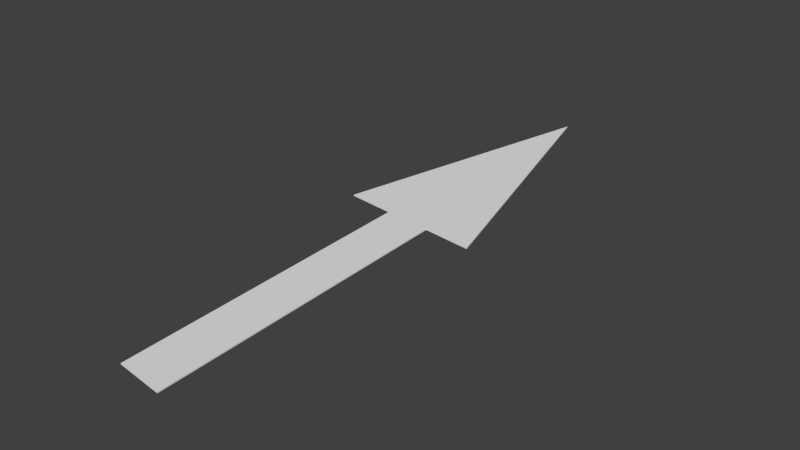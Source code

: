 # Source: straight_arrow.blend  (saved by Blender 2.73.0; exported with 4.5.12 LTS)
import bpy
from mathutils import Matrix  # noqa: F401  (used for matrix-valued properties, if any)

bpy.ops.wm.read_factory_settings(use_empty=True)
scene = bpy.context.scene
scene.name = 'Scene'

# ---- collections
col_collection_1 = bpy.data.collections.new('Collection 1'); scene.collection.children.link(col_collection_1)

# ---- materials (node trees are filled in below, after node groups)
mat_white_asphalt = bpy.data.materials.new('White_asphalt')
mat_white_asphalt.alpha_threshold = 0.0
mat_white_asphalt.use_transparent_shadow = False
mat_white_asphalt.roughness = 0.5
mat_white_asphalt.specular_intensity = 0.0
mat_white_asphalt.line_color = (0.0, 0.0, 0.0, 1.0)

# ---- material node trees

# ---- world
world_world = bpy.data.worlds.new('World'); scene.world = world_world
world_world.color = (0.05088, 0.05088, 0.05088)
world_world.use_sun_shadow = False
world_world.sun_shadow_jitter_overblur = 0.0
world_world.cycles.sampling_method = 'MANUAL'
world_world.cycles.sample_map_resolution = 256

# ---- cameras
cam_camera = bpy.data.cameras.new('Camera')
cam_camera.clip_end = 100.0
cam_camera.lens = 35.0
cam_camera.sensor_width = 32.0
cam_camera.sensor_height = 18.0
cam_camera.ortho_scale = 7.314
cam_camera.dof.focus_distance = 0.0
cam_camera.dof.aperture_fstop = 128.0

# ---- meshes
me_cube = bpy.data.meshes.new('Cube')
me_cube.from_pydata([(3.064, 0.03725, -1.0), (1.0, -1.0, -1.0), (-1.0, -1.0, -1.0), (-3.064, 0.03725, -1.0), (3.064, 0.03724, 1.0), (1.0, -1.0, 1.0), (-1.0, -1.0, 1.0), (-3.064, 0.03724, 1.0), (1.0, 0.03725, -1.0), (-1.0, 0.03725, -1.0), (1.0, 0.03725, 1.0), (-1.0, 0.03725, 1.0), (1.788e-07, 1.0, -1.0), (0.0, -1.0, -1.0), (2.384e-07, 1.0, 1.0), (-5.364e-07, -1.0, 1.0), (-1.192e-07, 0.03725, 1.0), (5.96e-08, 0.03725, -1.0)], [], [(17, 13, 2, 9), (16, 11, 6, 15), (8, 10, 5, 1), (13, 15, 6, 2), (9, 11, 7, 3), (14, 12, 3, 7), (2, 6, 11, 9), (0, 4, 10, 8), (14, 7, 11, 16), (12, 17, 9, 3), (0, 8, 17, 12), (4, 14, 16, 10), (4, 0, 12, 14), (1, 5, 15, 13), (10, 16, 15, 5), (8, 1, 13, 17)])
_uv = me_cube.uv_layers.new(name='UVMap')
_uv.uv.foreach_set('vector', [0.2095, 0.5087, 0.2095, 0.9452, 0.1412, 0.9452, 0.1412, 0.5087, 0.2095, 0.2079, 0.1412, 0.2079, 0.1412, 0.137, 0.2095, 0.137, 0.8606, 0.1368, 0.8606, 8.49e-05, 0.9315, 8.492e-05, 0.9315, 0.1368, 8.484e-05, 0.1368, 8.484e-05, 8.495e-05, 0.06845, 8.494e-05, 0.06845, 0.1368, 0.1394, 0.1368, 0.1394, 8.492e-05, 0.2804, 8.489e-05, 0.2804, 0.1368, 0.5, 8.487e-05, 0.5, 0.1368, 0.2804, 0.1368, 0.2804, 8.489e-05, 0.06845, 0.1368, 0.06845, 8.494e-05, 0.1394, 8.492e-05, 0.1394, 0.1368, 0.7195, 0.1368, 0.7195, 8.484e-05, 0.8606, 8.49e-05, 0.8606, 0.1368, 0.2095, 0.2737, 8.484e-05, 0.2079, 0.1412, 0.2079, 0.2095, 0.2079, 0.2095, 0.1035, 0.2095, 0.5087, 0.1412, 0.5087, 8.485e-05, 0.5087, 0.419, 0.5087, 0.2779, 0.5087, 0.2095, 0.5087, 0.2095, 0.1035, 0.419, 0.2079, 0.2095, 0.2737, 0.2095, 0.2079, 0.2779, 0.2079, 0.7195, 8.484e-05, 0.7195, 0.1368, 0.5, 0.1368, 0.5, 8.487e-05, 0.9315, 0.1368, 0.9315, 8.492e-05, 0.9999, 8.496e-05, 0.9999, 0.1368, 0.2779, 0.2079, 0.2095, 0.2079, 0.2095, 0.137, 0.2779, 0.137, 0.2779, 0.5087, 0.2779, 0.9452, 0.2095, 0.9452, 0.2095, 0.5087])
me_cube.materials.append(mat_white_asphalt)
me_cube.use_remesh_preserve_volume = False
me_cube.use_remesh_preserve_attributes = False
me_cube.use_mirror_vertex_groups = False
me_cube.update()

# ---- objects
ob_straight_arrow = bpy.data.objects.new('Straight_arrow', me_cube)
ob_camera = bpy.data.objects.new('Camera', cam_camera)

# ---- transforms, parenting, visibility, modifiers, constraints
ob_straight_arrow.location = (0.0, -0.05406, 0.0)
ob_straight_arrow.rotation_euler = (-1.192e-07, -0.0, 0.0)
ob_straight_arrow.scale = (0.163, 2.0, 0.005)
ob_straight_arrow.lock_rotations_4d = False
ob_straight_arrow.empty_display_type = 'ARROWS'
ob_straight_arrow.lineart.crease_threshold = 0.0
ob_camera.location = (3.272, -3.673, 3.042)
ob_camera.rotation_euler = (1.109, 0.01082, 0.8149)
ob_camera.lock_rotations_4d = False
ob_camera.empty_display_type = 'ARROWS'
ob_camera.color = (0.0, 0.0, 0.0, 0.0)
ob_camera.display_type = 'WIRE'
ob_camera.lineart.crease_threshold = 0.0
_c = ob_camera.constraints.new('TRACK_TO'); _c.name = 'Track To'
_c.target = ob_straight_arrow

# ---- collection membership
col_collection_1.objects.link(ob_straight_arrow)
col_collection_1.objects.link(ob_camera)

# ---- scene / render settings (as saved in the file)
scene.camera = ob_camera
scene.frame_start = 1; scene.frame_end = 250; scene.frame_set(1)
scene.render.engine = 'BLENDER_EEVEE_NEXT'
scene.render.resolution_percentage = 50
scene.render.dither_intensity = 0.0
scene.cycles.use_denoising = False
scene.cycles.samples = 10
scene.cycles.sampling_pattern = 'TABULATED_SOBOL'
scene.cycles.light_sampling_threshold = 0.0
scene.cycles.use_adaptive_sampling = False
scene.cycles.use_light_tree = False
scene.cycles.blur_glossy = 0.0
scene.cycles.pixel_filter_type = 'GAUSSIAN'
scene.cycles.sample_clamp_indirect = 0.0
scene.view_settings.view_transform = 'Standard'
bpy.context.view_layer.update()

# ---- added for rendering (the .blend has no usable light): sun
light_auto_sun = bpy.data.lights.new('AutoSun', 'SUN')
light_auto_sun.energy = 3.0
light_auto_sun.angle = 0.0523599
ob_auto_sun = bpy.data.objects.new('AutoSun', light_auto_sun)
scene.collection.objects.link(ob_auto_sun)
ob_auto_sun.rotation_euler = (0.872665, 0.174533, 0.523599)
bpy.context.view_layer.update()

